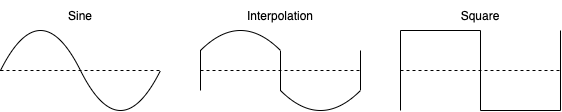

The diagram above was exported from draw.io. Its source (the exported page's mxGraphModel, read from the mxfile embedded in the PNG):
<mxGraphModel dx="709" dy="328" grid="1" gridSize="10" guides="1" tooltips="1" connect="1" arrows="1" fold="1" page="1" pageScale="1" pageWidth="827" pageHeight="1169" math="0" shadow="0">
  <root>
    <mxCell id="0" />
    <mxCell id="1" parent="0" />
    <mxCell id="2" value="" style="endArrow=none;dashed=1;html=1;" parent="1" edge="1">
      <mxGeometry width="50" height="50" relative="1" as="geometry">
        <mxPoint x="120" y="240" as="sourcePoint" />
        <mxPoint x="280" y="240" as="targetPoint" />
      </mxGeometry>
    </mxCell>
    <mxCell id="4" value="" style="curved=1;endArrow=none;html=1;endFill=0;" parent="1" edge="1">
      <mxGeometry width="50" height="50" relative="1" as="geometry">
        <mxPoint x="120" y="240" as="sourcePoint" />
        <mxPoint x="280" y="240" as="targetPoint" />
        <Array as="points">
          <mxPoint x="160" y="160" />
          <mxPoint x="240" y="320" />
        </Array>
      </mxGeometry>
    </mxCell>
    <mxCell id="5" value="" style="endArrow=none;dashed=1;html=1;" edge="1" parent="1">
      <mxGeometry width="50" height="50" relative="1" as="geometry">
        <mxPoint x="520" y="240" as="sourcePoint" />
        <mxPoint x="680" y="240" as="targetPoint" />
      </mxGeometry>
    </mxCell>
    <mxCell id="7" value="" style="endArrow=none;html=1;" edge="1" parent="1">
      <mxGeometry width="50" height="50" relative="1" as="geometry">
        <mxPoint x="520" y="280" as="sourcePoint" />
        <mxPoint x="520" y="200" as="targetPoint" />
      </mxGeometry>
    </mxCell>
    <mxCell id="8" value="" style="endArrow=none;html=1;" edge="1" parent="1">
      <mxGeometry width="50" height="50" relative="1" as="geometry">
        <mxPoint x="600" y="200" as="sourcePoint" />
        <mxPoint x="520" y="200" as="targetPoint" />
      </mxGeometry>
    </mxCell>
    <mxCell id="9" value="" style="endArrow=none;html=1;" edge="1" parent="1">
      <mxGeometry width="50" height="50" relative="1" as="geometry">
        <mxPoint x="600" y="280" as="sourcePoint" />
        <mxPoint x="600" y="200" as="targetPoint" />
      </mxGeometry>
    </mxCell>
    <mxCell id="10" value="" style="endArrow=none;html=1;" edge="1" parent="1">
      <mxGeometry width="50" height="50" relative="1" as="geometry">
        <mxPoint x="680" y="280" as="sourcePoint" />
        <mxPoint x="600" y="280" as="targetPoint" />
      </mxGeometry>
    </mxCell>
    <mxCell id="11" value="" style="endArrow=none;html=1;" edge="1" parent="1">
      <mxGeometry width="50" height="50" relative="1" as="geometry">
        <mxPoint x="680" y="280" as="sourcePoint" />
        <mxPoint x="680" y="200" as="targetPoint" />
      </mxGeometry>
    </mxCell>
    <mxCell id="12" value="" style="endArrow=none;dashed=1;html=1;" edge="1" parent="1">
      <mxGeometry width="50" height="50" relative="1" as="geometry">
        <mxPoint x="320" y="240" as="sourcePoint" />
        <mxPoint x="480" y="240" as="targetPoint" />
      </mxGeometry>
    </mxCell>
    <mxCell id="14" value="" style="curved=1;endArrow=none;html=1;endFill=0;" edge="1" parent="1">
      <mxGeometry width="50" height="50" relative="1" as="geometry">
        <mxPoint x="320" y="220" as="sourcePoint" />
        <mxPoint x="400" y="220" as="targetPoint" />
        <Array as="points">
          <mxPoint x="360" y="180" />
        </Array>
      </mxGeometry>
    </mxCell>
    <mxCell id="15" value="" style="curved=1;endArrow=none;html=1;endFill=0;" edge="1" parent="1">
      <mxGeometry width="50" height="50" relative="1" as="geometry">
        <mxPoint x="400" y="260" as="sourcePoint" />
        <mxPoint x="480" y="260" as="targetPoint" />
        <Array as="points">
          <mxPoint x="440" y="300" />
        </Array>
      </mxGeometry>
    </mxCell>
    <mxCell id="16" value="" style="endArrow=none;html=1;" edge="1" parent="1">
      <mxGeometry width="50" height="50" relative="1" as="geometry">
        <mxPoint x="320" y="260" as="sourcePoint" />
        <mxPoint x="320" y="220" as="targetPoint" />
      </mxGeometry>
    </mxCell>
    <mxCell id="17" value="" style="endArrow=none;html=1;" edge="1" parent="1">
      <mxGeometry width="50" height="50" relative="1" as="geometry">
        <mxPoint x="400" y="260" as="sourcePoint" />
        <mxPoint x="400" y="220" as="targetPoint" />
      </mxGeometry>
    </mxCell>
    <mxCell id="18" value="" style="endArrow=none;html=1;" edge="1" parent="1">
      <mxGeometry width="50" height="50" relative="1" as="geometry">
        <mxPoint x="480" y="260" as="sourcePoint" />
        <mxPoint x="480" y="220" as="targetPoint" />
      </mxGeometry>
    </mxCell>
    <mxCell id="19" value="Sine" style="text;html=1;strokeColor=none;fillColor=none;align=center;verticalAlign=middle;whiteSpace=wrap;rounded=0;" vertex="1" parent="1">
      <mxGeometry x="170" y="170" width="60" height="30" as="geometry" />
    </mxCell>
    <mxCell id="20" value="Square" style="text;html=1;strokeColor=none;fillColor=none;align=center;verticalAlign=middle;whiteSpace=wrap;rounded=0;" vertex="1" parent="1">
      <mxGeometry x="570" y="170" width="60" height="30" as="geometry" />
    </mxCell>
    <mxCell id="21" value="Interpolation" style="text;html=1;strokeColor=none;fillColor=none;align=center;verticalAlign=middle;whiteSpace=wrap;rounded=0;" vertex="1" parent="1">
      <mxGeometry x="360" y="170" width="80" height="30" as="geometry" />
    </mxCell>
  </root>
</mxGraphModel>